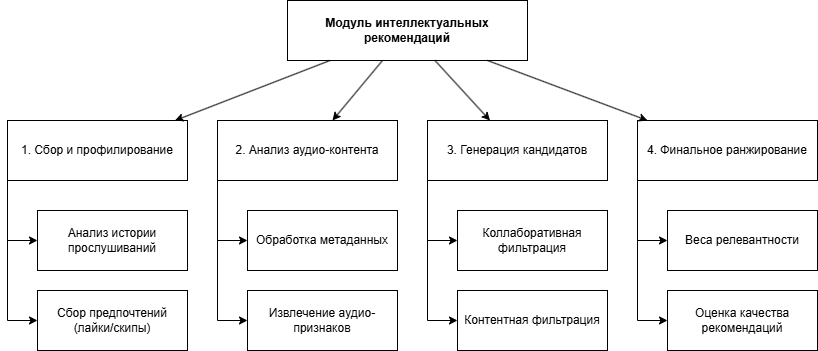

The diagram above was exported from draw.io. Its source (the exported page's mxGraphModel, read from the mxfile embedded in the PNG):
<mxGraphModel dx="1030" dy="527" grid="1" gridSize="10" guides="1" tooltips="1" connect="1" arrows="1" fold="1" page="1" pageScale="1" pageWidth="850" pageHeight="1100" math="0" shadow="0">
  <root>
    <mxCell id="0" />
    <mxCell id="1" parent="0" />
    <mxCell id="dktrJ2uh1t6uVtOwMeCl-18" parent="1" style="rounded=0;whiteSpace=wrap;html=1;fontStyle=1" value="Модуль интеллектуальных рекомендаций" vertex="1">
      <mxGeometry height="60" width="240" x="710" y="360" as="geometry" />
    </mxCell>
    <mxCell id="dktrJ2uh1t6uVtOwMeCl-54" edge="1" parent="1" source="dktrJ2uh1t6uVtOwMeCl-19" style="edgeStyle=orthogonalEdgeStyle;rounded=0;orthogonalLoop=1;jettySize=auto;html=1;exitX=0;exitY=1;exitDx=0;exitDy=0;entryX=0;entryY=0.5;entryDx=0;entryDy=0;" target="dktrJ2uh1t6uVtOwMeCl-23">
      <mxGeometry relative="1" as="geometry" />
    </mxCell>
    <mxCell id="dktrJ2uh1t6uVtOwMeCl-55" edge="1" parent="1" source="dktrJ2uh1t6uVtOwMeCl-19" style="edgeStyle=orthogonalEdgeStyle;rounded=0;orthogonalLoop=1;jettySize=auto;html=1;exitX=0;exitY=1;exitDx=0;exitDy=0;entryX=0;entryY=0.5;entryDx=0;entryDy=0;" target="dktrJ2uh1t6uVtOwMeCl-24">
      <mxGeometry relative="1" as="geometry" />
    </mxCell>
    <mxCell id="dktrJ2uh1t6uVtOwMeCl-19" parent="1" style="rounded=0;whiteSpace=wrap;html=1;" value="1. Сбор и профилирование" vertex="1">
      <mxGeometry height="60" width="180" x="430" y="480" as="geometry" />
    </mxCell>
    <mxCell id="dktrJ2uh1t6uVtOwMeCl-56" edge="1" parent="1" source="dktrJ2uh1t6uVtOwMeCl-20" style="edgeStyle=orthogonalEdgeStyle;rounded=0;orthogonalLoop=1;jettySize=auto;html=1;exitX=0;exitY=1;exitDx=0;exitDy=0;entryX=0;entryY=0.5;entryDx=0;entryDy=0;" target="dktrJ2uh1t6uVtOwMeCl-25">
      <mxGeometry relative="1" as="geometry" />
    </mxCell>
    <mxCell id="dktrJ2uh1t6uVtOwMeCl-57" edge="1" parent="1" source="dktrJ2uh1t6uVtOwMeCl-20" style="edgeStyle=orthogonalEdgeStyle;rounded=0;orthogonalLoop=1;jettySize=auto;html=1;exitX=0;exitY=1;exitDx=0;exitDy=0;entryX=0;entryY=0.5;entryDx=0;entryDy=0;" target="dktrJ2uh1t6uVtOwMeCl-26">
      <mxGeometry relative="1" as="geometry" />
    </mxCell>
    <mxCell id="dktrJ2uh1t6uVtOwMeCl-20" parent="1" style="rounded=0;whiteSpace=wrap;html=1;" value="2. Анализ аудио-контента" vertex="1">
      <mxGeometry height="60" width="180" x="640" y="480" as="geometry" />
    </mxCell>
    <mxCell id="dktrJ2uh1t6uVtOwMeCl-58" edge="1" parent="1" source="dktrJ2uh1t6uVtOwMeCl-21" style="edgeStyle=orthogonalEdgeStyle;rounded=0;orthogonalLoop=1;jettySize=auto;html=1;exitX=0;exitY=1;exitDx=0;exitDy=0;entryX=0;entryY=0.5;entryDx=0;entryDy=0;" target="dktrJ2uh1t6uVtOwMeCl-27">
      <mxGeometry relative="1" as="geometry" />
    </mxCell>
    <mxCell id="dktrJ2uh1t6uVtOwMeCl-59" edge="1" parent="1" source="dktrJ2uh1t6uVtOwMeCl-21" style="edgeStyle=orthogonalEdgeStyle;rounded=0;orthogonalLoop=1;jettySize=auto;html=1;exitX=0;exitY=1;exitDx=0;exitDy=0;entryX=0;entryY=0.5;entryDx=0;entryDy=0;" target="dktrJ2uh1t6uVtOwMeCl-28">
      <mxGeometry relative="1" as="geometry" />
    </mxCell>
    <mxCell id="dktrJ2uh1t6uVtOwMeCl-21" parent="1" style="rounded=0;whiteSpace=wrap;html=1;" value="3. Генерация кандидатов" vertex="1">
      <mxGeometry height="60" width="180" x="850" y="480" as="geometry" />
    </mxCell>
    <mxCell id="dktrJ2uh1t6uVtOwMeCl-61" edge="1" parent="1" source="dktrJ2uh1t6uVtOwMeCl-22" style="edgeStyle=orthogonalEdgeStyle;rounded=0;orthogonalLoop=1;jettySize=auto;html=1;exitX=0;exitY=1;exitDx=0;exitDy=0;entryX=0;entryY=0.5;entryDx=0;entryDy=0;" target="dktrJ2uh1t6uVtOwMeCl-30">
      <mxGeometry relative="1" as="geometry" />
    </mxCell>
    <mxCell id="dktrJ2uh1t6uVtOwMeCl-62" edge="1" parent="1" source="dktrJ2uh1t6uVtOwMeCl-22" style="edgeStyle=orthogonalEdgeStyle;rounded=0;orthogonalLoop=1;jettySize=auto;html=1;exitX=0;exitY=1;exitDx=0;exitDy=0;entryX=0;entryY=0.5;entryDx=0;entryDy=0;" target="dktrJ2uh1t6uVtOwMeCl-29">
      <mxGeometry relative="1" as="geometry" />
    </mxCell>
    <mxCell id="dktrJ2uh1t6uVtOwMeCl-22" parent="1" style="rounded=0;whiteSpace=wrap;html=1;" value="4. Финальное ранжирование" vertex="1">
      <mxGeometry height="60" width="180" x="1060" y="480" as="geometry" />
    </mxCell>
    <mxCell id="dktrJ2uh1t6uVtOwMeCl-23" parent="1" style="rounded=0;whiteSpace=wrap;html=1;" value="Анализ истории прослушиваний" vertex="1">
      <mxGeometry height="60" width="150" x="460" y="570" as="geometry" />
    </mxCell>
    <mxCell id="dktrJ2uh1t6uVtOwMeCl-24" parent="1" style="rounded=0;whiteSpace=wrap;html=1;" value="Сбор предпочтений (лайки/скипы)" vertex="1">
      <mxGeometry height="60" width="150" x="460" y="650" as="geometry" />
    </mxCell>
    <mxCell id="dktrJ2uh1t6uVtOwMeCl-25" parent="1" style="rounded=0;whiteSpace=wrap;html=1;" value="Обработка метаданных" vertex="1">
      <mxGeometry height="60" width="150" x="670" y="570" as="geometry" />
    </mxCell>
    <mxCell id="dktrJ2uh1t6uVtOwMeCl-26" parent="1" style="rounded=0;whiteSpace=wrap;html=1;" value="Извлечение аудио-признаков" vertex="1">
      <mxGeometry height="60" width="150" x="670" y="650" as="geometry" />
    </mxCell>
    <mxCell id="dktrJ2uh1t6uVtOwMeCl-27" parent="1" style="rounded=0;whiteSpace=wrap;html=1;" value="Коллаборативная фильтрация" vertex="1">
      <mxGeometry height="60" width="150" x="880" y="570" as="geometry" />
    </mxCell>
    <mxCell id="dktrJ2uh1t6uVtOwMeCl-28" parent="1" style="rounded=0;whiteSpace=wrap;html=1;" value="Контентная фильтрация" vertex="1">
      <mxGeometry height="60" width="150" x="880" y="650" as="geometry" />
    </mxCell>
    <mxCell id="dktrJ2uh1t6uVtOwMeCl-29" parent="1" style="rounded=0;whiteSpace=wrap;html=1;" value="Веса релевантности" vertex="1">
      <mxGeometry height="60" width="150" x="1090" y="570" as="geometry" />
    </mxCell>
    <mxCell id="dktrJ2uh1t6uVtOwMeCl-30" parent="1" style="rounded=0;whiteSpace=wrap;html=1;" value="Оценка качества рекомендаций" vertex="1">
      <mxGeometry height="60" width="150" x="1090" y="650" as="geometry" />
    </mxCell>
    <mxCell id="dktrJ2uh1t6uVtOwMeCl-31" edge="1" parent="1" source="dktrJ2uh1t6uVtOwMeCl-18" target="dktrJ2uh1t6uVtOwMeCl-19">
      <mxGeometry relative="1" as="geometry" />
    </mxCell>
    <mxCell id="dktrJ2uh1t6uVtOwMeCl-32" edge="1" parent="1" source="dktrJ2uh1t6uVtOwMeCl-18" target="dktrJ2uh1t6uVtOwMeCl-20">
      <mxGeometry relative="1" as="geometry" />
    </mxCell>
    <mxCell id="dktrJ2uh1t6uVtOwMeCl-33" edge="1" parent="1" source="dktrJ2uh1t6uVtOwMeCl-18" target="dktrJ2uh1t6uVtOwMeCl-21">
      <mxGeometry relative="1" as="geometry" />
    </mxCell>
    <mxCell id="dktrJ2uh1t6uVtOwMeCl-34" edge="1" parent="1" source="dktrJ2uh1t6uVtOwMeCl-18" target="dktrJ2uh1t6uVtOwMeCl-22">
      <mxGeometry relative="1" as="geometry" />
    </mxCell>
  </root>
</mxGraphModel>